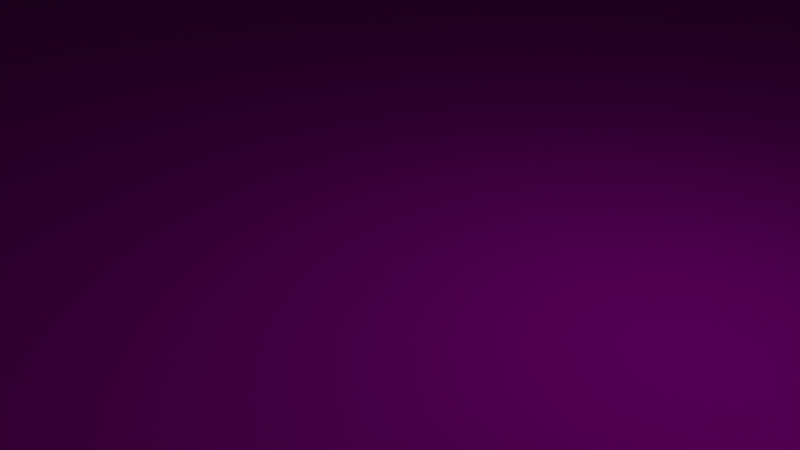 # Source: Ramp_Begin_X2.blend  (saved by Blender 2.77.0; exported with 4.5.12 LTS)
import bpy
from mathutils import Matrix  # noqa: F401  (used for matrix-valued properties, if any)

bpy.ops.wm.read_factory_settings(use_empty=True)
scene = bpy.context.scene
scene.name = 'Scene'

# ---- collections
col_collection_1 = bpy.data.collections.new('Collection 1'); scene.collection.children.link(col_collection_1)

# ---- images (referenced by path relative to the original .blend; pixels are not part of the script)
import os
ASSET_DIR = os.environ.get("B2B_ASSET_DIR", "")  # directory of the original .blend (textures are referenced by path, not embedded)
HERE = os.path.dirname(os.path.abspath(__file__))  # packed textures are extracted next to this script under _unpacked/

def load_image(name, relpath, width, height, colorspace="sRGB"):
    """Load a texture the original file referenced (path relative to the .blend, or extracted next to this script)."""
    p = next((c for c in (os.path.join(HERE, relpath), os.path.join(ASSET_DIR, relpath)) if relpath and os.path.exists(c)), "")
    if p:
        img = bpy.data.images.load(p, check_existing=True)
        img.name = name
    else:  # same state as the original file: an image datablock whose file is absent (Cycles renders it pink)
        img = bpy.data.images.new(name, width, height)
        img.source = "FILE"
        img.filepath = "//" + (relpath or name)
    img.colorspace_settings.name = colorspace
    return img
img_modularracetrack_1_png_001 = load_image('ModularRacetrack_1.png.001', 'ModularRacetrack_1.png', 1024, 1024, 'sRGB')
img_tarmacalbedo_tif = load_image('TarmacAlbedo.tif', 'TarmacAlbedo.tif', 1024, 1024, 'sRGB')
img_whiteasphalt_jpg = load_image('whiteasphalt.jpg', 'whiteasphalt.jpg', 1024, 1024, 'sRGB')

# ---- materials (node trees are filled in below, after node groups)
mat_material = bpy.data.materials.new('Material')
mat_material.alpha_threshold = 0.0
mat_material.roughness = 0.5
mat_material_001 = bpy.data.materials.new('Material.001')
mat_material_001.alpha_threshold = 0.0
mat_material_001.roughness = 0.5
mat_material_002 = bpy.data.materials.new('Material.002')
mat_material_002.alpha_threshold = 0.0
mat_material_002.roughness = 0.5

# ---- material node trees
mat_material.use_nodes = True; mat_material.node_tree.nodes.clear()
_N = mat_material.node_tree.nodes; _L = mat_material.node_tree.links
n0 = _N.new('ShaderNodeOutputMaterial'); n0.name = 'Material Output'; n0.location = (300, 300)
n1 = _N.new('ShaderNodeBsdfDiffuse'); n1.name = 'Diffuse BSDF'; n1.location = (10, 300)
n2 = _N.new('ShaderNodeTexImage'); n2.name = 'Image Texture'; n2.location = (-180, 300)
n2.width = 140
n2.image = img_modularracetrack_1_png_001
_L.new(n1.outputs[0], n0.inputs[0])
_L.new(n2.outputs[0], n1.inputs[0])
n0.is_active_output = True
mat_material_001.use_nodes = True; mat_material_001.node_tree.nodes.clear()
_N = mat_material_001.node_tree.nodes; _L = mat_material_001.node_tree.links
n0 = _N.new('ShaderNodeOutputMaterial'); n0.name = 'Material Output'; n0.location = (300, 300)
n1 = _N.new('ShaderNodeBsdfDiffuse'); n1.name = 'Diffuse BSDF'; n1.location = (10, 300)
n2 = _N.new('ShaderNodeTexImage'); n2.name = 'Image Texture'; n2.location = (-180, 300)
n2.width = 140
n2.image = img_tarmacalbedo_tif
_L.new(n1.outputs[0], n0.inputs[0])
_L.new(n2.outputs[0], n1.inputs[0])
n0.is_active_output = True
mat_material_002.use_nodes = True; mat_material_002.node_tree.nodes.clear()
_N = mat_material_002.node_tree.nodes; _L = mat_material_002.node_tree.links
n0 = _N.new('ShaderNodeOutputMaterial'); n0.name = 'Material Output'; n0.location = (300, 300)
n1 = _N.new('ShaderNodeBsdfDiffuse'); n1.name = 'Diffuse BSDF'; n1.location = (10, 300)
n2 = _N.new('ShaderNodeTexImage'); n2.name = 'Image Texture'; n2.location = (-180, 300)
n2.width = 140
n2.image = img_whiteasphalt_jpg
_L.new(n1.outputs[0], n0.inputs[0])
_L.new(n2.outputs[0], n1.inputs[0])
n0.is_active_output = True

# ---- world
world_world = bpy.data.worlds.new('World'); scene.world = world_world
world_world.color = (0.05088, 0.05088, 0.05088)
world_world.use_sun_shadow = False
world_world.sun_shadow_jitter_overblur = 0.0
world_world.cycles.sampling_method = 'MANUAL'

# ---- cameras
cam_camera = bpy.data.cameras.new('Camera')
cam_camera.clip_end = 100.0
cam_camera.lens = 35.0
cam_camera.sensor_width = 32.0
cam_camera.sensor_height = 18.0
cam_camera.ortho_scale = 7.314
cam_camera.dof.focus_distance = 0.0

# ---- lights
light_lamp = bpy.data.lights.new('Lamp', 'POINT')
light_lamp.transmission_factor = 0.0
light_lamp.cutoff_distance = 30.0
light_lamp.energy = 100.0
light_lamp.shadow_buffer_clip_start = 1.001
light_lamp.shadow_soft_size = 0.1
light_lamp.shadow_maximum_resolution = 0.006
light_lamp.use_absolute_resolution = True

# ---- meshes
me_cube = bpy.data.meshes.new('Cube')
me_cube.from_pydata([(32.0, 32.0, 0.0), (32.0, -32.0, 0.0), (-32.0, -32.0, 0.0), (-32.0, 32.0, 0.0), (32.0, 32.0, 32.0), (32.0, -32.0, 16.0), (-32.0, -32.0, 16.0), (-32.0, 32.0, 32.0), (0.0, -32.0, 16.0), (-28.0, -32.0, 16.0), (28.0, -32.0, 16.0), (0.0, 32.0, 32.0), (-28.0, 32.0, 32.0), (28.0, 32.0, 32.0), (27.0, -32.0, 16.0), (-27.0, -32.0, 16.0), (27.0, 32.0, 32.0), (-27.0, 32.0, 32.0), (25.0, -32.0, 16.0), (-25.0, -32.0, 16.0), (25.0, 32.0, 32.0), (-25.0, 32.0, 32.0), (32.0, -28.81, 16.04), (32.0, -25.63, 16.15), (32.0, -22.45, 16.34), (32.0, -19.28, 16.6), (32.0, -16.11, 16.93), (32.0, -12.95, 17.34), (32.0, -9.81, 17.82), (32.0, -6.678, 18.37), (32.0, -3.562, 19.0), (32.0, -0.4621, 19.7), (32.0, 2.618, 20.47), (32.0, 5.678, 21.31), (32.0, 8.715, 22.22), (32.0, 11.73, 23.21), (32.0, 14.71, 24.26), (32.0, 17.67, 25.39), (32.0, 20.6, 26.58), (32.0, 23.49, 27.84), (32.0, 26.36, 29.16), (32.0, 29.19, 30.56), (28.0, 29.19, 30.56), (28.0, 26.36, 29.16), (28.0, 23.49, 27.84), (28.0, 20.6, 26.58), (28.0, 17.67, 25.39), (28.0, 14.71, 24.26), (28.0, 11.73, 23.21), (28.0, 8.715, 22.22), (28.0, 5.678, 21.31), (28.0, 2.618, 20.47), (28.0, -0.4621, 19.7), (28.0, -3.562, 19.0), (28.0, -6.678, 18.37), (28.0, -9.81, 17.82), (28.0, -12.95, 17.34), (28.0, -16.11, 16.93), (28.0, -19.28, 16.6), (28.0, -22.45, 16.34), (28.0, -25.63, 16.15), (28.0, -28.81, 16.04), (27.0, -28.81, 16.04), (27.0, -25.63, 16.15), (27.0, -22.45, 16.34), (27.0, -19.28, 16.6), (27.0, -16.11, 16.93), (27.0, -12.95, 17.34), (27.0, -9.81, 17.82), (27.0, -6.678, 18.37), (27.0, -3.562, 19.0), (27.0, -0.4621, 19.7), (27.0, 2.618, 20.47), (27.0, 5.678, 21.31), (27.0, 8.715, 22.22), (27.0, 11.73, 23.21), (27.0, 14.71, 24.26), (27.0, 17.67, 25.39), (27.0, 20.6, 26.58), (27.0, 23.49, 27.84), (27.0, 26.36, 29.16), (27.0, 29.19, 30.56), (25.0, 29.19, 30.56), (25.0, 26.36, 29.16), (25.0, 23.49, 27.84), (25.0, 20.6, 26.58), (25.0, 17.67, 25.39), (25.0, 14.71, 24.26), (25.0, 11.73, 23.21), (25.0, 8.715, 22.22), (25.0, 5.678, 21.31), (25.0, 2.618, 20.47), (25.0, -0.4621, 19.7), (25.0, -3.562, 19.0), (25.0, -6.678, 18.37), (25.0, -9.81, 17.82), (25.0, -12.95, 17.34), (25.0, -16.11, 16.93), (25.0, -19.28, 16.6), (25.0, -22.45, 16.34), (25.0, -25.63, 16.15), (25.0, -28.81, 16.04), (0.0, -28.81, 16.04), (0.0, -25.63, 16.15), (0.0, -22.45, 16.34), (0.0, -19.28, 16.6), (0.0, -16.11, 16.93), (0.0, -12.95, 17.34), (0.0, -9.81, 17.82), (0.0, -6.678, 18.37), (0.0, -3.562, 19.0), (0.0, -0.4621, 19.7), (0.0, 2.618, 20.47), (0.0, 5.678, 21.31), (0.0, 8.715, 22.22), (0.0, 11.73, 23.21), (0.0, 14.71, 24.26), (0.0, 17.67, 25.39), (0.0, 20.6, 26.58), (0.0, 23.49, 27.84), (0.0, 26.36, 29.16), (0.0, 29.19, 30.56), (-25.0, 29.19, 30.56), (-25.0, 26.36, 29.16), (-25.0, 23.49, 27.84), (-25.0, 20.6, 26.58), (-25.0, 17.67, 25.39), (-25.0, 14.71, 24.26), (-25.0, 11.73, 23.21), (-25.0, 8.715, 22.22), (-25.0, 5.678, 21.31), (-25.0, 2.618, 20.47), (-25.0, -0.4621, 19.7), (-25.0, -3.562, 19.0), (-25.0, -6.678, 18.37), (-25.0, -9.81, 17.82), (-25.0, -12.95, 17.34), (-25.0, -16.11, 16.93), (-25.0, -19.28, 16.6), (-32.0, -28.81, 16.04), (-32.0, -25.63, 16.15), (-32.0, -22.45, 16.34), (-32.0, -19.28, 16.6), (-32.0, -16.11, 16.93), (-32.0, -12.95, 17.34), (-32.0, -9.81, 17.82), (-32.0, -6.678, 18.37), (-32.0, -3.562, 19.0), (-32.0, -0.4621, 19.7), (-32.0, 2.618, 20.47), (-32.0, 5.678, 21.31), (-32.0, 8.715, 22.22), (-32.0, 11.73, 23.21), (-32.0, 14.71, 24.26), (-32.0, 17.67, 25.39), (-32.0, 20.6, 26.58), (-32.0, 23.49, 27.84), (-32.0, 26.36, 29.16), (-32.0, 29.19, 30.56), (-25.0, -22.45, 16.34), (-25.0, -25.63, 16.15), (-25.0, -28.81, 16.04), (-27.0, -28.81, 16.04), (-27.0, -25.63, 16.15), (-27.0, -22.45, 16.34), (-27.0, -19.28, 16.6), (-27.0, -16.11, 16.93), (-27.0, -12.95, 17.34), (-27.0, -9.81, 17.82), (-27.0, -6.678, 18.37), (-27.0, -3.562, 19.0), (-27.0, -0.4621, 19.7), (-27.0, 2.618, 20.47), (-27.0, 5.678, 21.31), (-27.0, 8.715, 22.22), (-27.0, 11.73, 23.21), (-27.0, 14.71, 24.26), (-27.0, 17.67, 25.39), (-27.0, 20.6, 26.58), (-27.0, 23.49, 27.84), (-27.0, 26.36, 29.16), (-27.0, 29.19, 30.56), (-28.0, 29.19, 30.56), (-28.0, 26.36, 29.16), (-28.0, 23.49, 27.84), (-28.0, 20.6, 26.58), (-28.0, 17.67, 25.39), (-28.0, 14.71, 24.26), (-28.0, 11.73, 23.21), (-28.0, 8.715, 22.22), (-28.0, 5.678, 21.31), (-28.0, 2.618, 20.47), (-28.0, -0.4621, 19.7), (-28.0, -3.562, 19.0), (-28.0, -6.678, 18.37), (-28.0, -9.81, 17.82), (-28.0, -12.95, 17.34), (-28.0, -16.11, 16.93), (-28.0, -19.28, 16.6), (-28.0, -22.45, 16.34), (-28.0, -25.63, 16.15), (-28.0, -28.81, 16.04)], [], [(0, 1, 2, 3), (1, 5, 10, 14, 18, 8, 19, 15, 9, 6, 2), (4, 0, 3, 7, 12, 17, 21, 11, 20, 16, 13), (167, 168, 195, 196), (196, 195, 145, 144), (135, 168, 167, 136), (196, 144, 143, 197), (166, 167, 196, 197), (136, 167, 166, 137), (137, 166, 165, 138), (165, 166, 197, 198), (197, 143, 142, 198), (198, 142, 141, 199), (164, 165, 198, 199), (138, 165, 164, 159), (163, 164, 199, 200), (159, 164, 163, 160), (200, 199, 141, 140), (162, 163, 200, 201), (160, 163, 162, 161), (201, 200, 140, 139), (102, 103, 160, 161), (103, 104, 159, 160), (104, 105, 138, 159), (105, 106, 137, 138), (106, 107, 136, 137), (107, 108, 135, 136), (145, 195, 194, 146), (168, 169, 194, 195), (134, 169, 168, 135), (146, 194, 193, 147), (169, 170, 193, 194), (133, 170, 169, 134), (147, 193, 192, 148), (170, 171, 192, 193), (132, 171, 170, 133), (148, 192, 191, 149), (171, 172, 191, 192), (131, 172, 171, 132), (149, 191, 190, 150), (172, 173, 190, 191), (130, 173, 172, 131), (150, 190, 189, 151), (173, 174, 189, 190), (129, 174, 173, 130), (151, 189, 188, 152), (174, 175, 188, 189), (128, 175, 174, 129), (152, 188, 187, 153), (175, 176, 187, 188), (127, 176, 175, 128), (153, 187, 186, 154), (176, 177, 186, 187), (126, 177, 176, 127), (125, 178, 177, 126), (177, 178, 185, 186), (155, 154, 186, 185), (155, 185, 184, 156), (178, 179, 184, 185), (124, 179, 178, 125), (123, 180, 179, 124), (156, 184, 183, 157), (179, 180, 183, 184), (180, 181, 182, 183), (122, 181, 180, 123), (158, 157, 183, 182), (120, 121, 122, 123), (119, 120, 123, 124), (118, 119, 124, 125), (117, 118, 125, 126), (115, 116, 127, 128), (116, 117, 126, 127), (114, 115, 128, 129), (113, 114, 129, 130), (112, 113, 130, 131), (111, 112, 131, 132), (110, 111, 132, 133), (109, 110, 133, 134), (108, 109, 134, 135), (100, 103, 102, 101), (99, 104, 103, 100), (98, 105, 104, 99), (64, 65, 98, 99), (63, 64, 99, 100), (62, 63, 100, 101), (60, 63, 62, 61), (59, 64, 63, 60), (58, 65, 64, 59), (61, 22, 23, 60), (23, 24, 59, 60), (24, 25, 58, 59), (25, 26, 57, 58), (57, 66, 65, 58), (65, 66, 97, 98), (66, 67, 96, 97), (56, 67, 66, 57), (26, 27, 56, 57), (27, 28, 55, 56), (55, 68, 67, 56), (67, 68, 95, 96), (68, 69, 94, 95), (54, 69, 68, 55), (28, 29, 54, 55), (29, 30, 53, 54), (53, 70, 69, 54), (69, 70, 93, 94), (70, 71, 92, 93), (52, 71, 70, 53), (30, 31, 52, 53), (71, 72, 91, 92), (51, 72, 71, 52), (31, 32, 51, 52), (32, 33, 50, 51), (50, 73, 72, 51), (72, 73, 90, 91), (73, 74, 89, 90), (49, 74, 73, 50), (33, 34, 49, 50), (34, 35, 48, 49), (48, 75, 74, 49), (47, 76, 75, 48), (35, 36, 47, 48), (75, 76, 87, 88), (74, 75, 88, 89), (76, 77, 86, 87), (46, 77, 76, 47), (36, 37, 46, 47), (37, 38, 45, 46), (45, 78, 77, 46), (77, 78, 85, 86), (38, 39, 44, 45), (39, 40, 43, 44), (40, 41, 42, 43), (42, 81, 80, 43), (43, 80, 79, 44), (44, 79, 78, 45), (78, 79, 84, 85), (79, 80, 83, 84), (80, 81, 82, 83), (82, 121, 120, 83), (83, 120, 119, 84), (84, 119, 118, 85), (85, 118, 117, 86), (86, 117, 116, 87), (87, 116, 115, 88), (88, 115, 114, 89), (89, 114, 113, 90), (90, 113, 112, 91), (91, 112, 111, 92), (92, 111, 110, 93), (93, 110, 109, 94), (94, 109, 108, 95), (95, 108, 107, 96), (96, 107, 106, 97), (97, 106, 105, 98), (5, 22, 61, 10), (10, 61, 62, 14), (14, 62, 101, 18), (18, 101, 102, 8), (8, 102, 161, 19), (19, 161, 162, 15), (15, 162, 201, 9), (9, 201, 139, 6), (4, 13, 42, 41), (13, 16, 81, 42), (16, 20, 82, 81), (20, 11, 121, 82), (11, 21, 122, 121), (21, 17, 181, 122), (17, 12, 182, 181), (158, 182, 12, 7), (7, 3, 158), (158, 3, 157), (156, 157, 3), (155, 156, 3), (154, 155, 3), (153, 154, 3), (6, 139, 2), (139, 140, 2), (140, 141, 2), (141, 142, 2), (152, 153, 3), (151, 152, 3), (150, 151, 3), (149, 150, 3), (142, 143, 2), (143, 144, 2), (144, 145, 2), (148, 149, 3), (147, 148, 3), (146, 147, 3), (145, 146, 2), (2, 146, 3), (29, 1, 0), (5, 1, 22), (22, 1, 23), (24, 23, 1), (25, 24, 1), (26, 25, 1), (27, 26, 1), (28, 27, 1), (29, 28, 1), (4, 41, 0), (41, 40, 0), (40, 39, 0), (39, 38, 0), (38, 37, 0), (37, 36, 0), (36, 35, 0), (35, 34, 0), (34, 33, 0), (33, 32, 0), (30, 29, 0), (31, 30, 0), (32, 31, 0)])
me_cube.polygons.foreach_set('material_index', [0, 0, 0, 1, 0, 2, 0, 1, 2, 2, 1, 0, 0, 1, 2, 1, 2, 0, 1, 2, 0, 1, 1, 1, 1, 1, 1, 0, 1, 2, 0, 1, 2, 0, 1, 2, 0, 1, 2, 0, 1, 2, 0, 1, 2, 0, 1, 2, 0, 1, 2, 0, 1, 2, 2, 1, 0, 0, 1, 2, 2, 0, 1, 1, 2, 0, 1, 1, 1, 1, 1, 1, 1, 1, 1, 1, 1, 1, 1, 1, 1, 1, 2, 2, 2, 1, 1, 1, 0, 0, 0, 0, 1, 2, 2, 1, 0, 0, 1, 2, 2, 1, 0, 0, 1, 2, 2, 1, 0, 2, 1, 0, 0, 1, 2, 2, 1, 0, 0, 1, 1, 0, 2, 2, 2, 1, 0, 0, 1, 2, 0, 0, 0, 1, 1, 1, 2, 2, 2, 1, 1, 1, 1, 1, 1, 1, 1, 1, 1, 1, 1, 1, 1, 1, 1, 0, 1, 2, 1, 1, 2, 1, 0, 0, 1, 2, 1, 1, 2, 1, 0, 0, 0, 0, 0, 0, 0, 0, 0, 0, 0, 0, 0, 0, 0, 0, 0, 0, 0, 0, 0, 0, 0, 0, 0, 0, 0, 0, 0, 0, 0, 0, 0, 0, 0, 0, 0, 0, 0, 0, 0, 0, 0, 0, 0])
_uv = me_cube.uv_layers.new(name='UVMap')
_uv.uv.foreach_set('vector', [0.0, 1.49e-07, 0.3333, 0.0, 0.3333, 1.0, 4.967e-08, 1.0, 0.0, 0.0, 0.08333, 0.0, 0.08333, 0.0625, 0.08333, 0.07812, 0.08333, 0.1094, 0.08333, 0.5, 0.08333, 0.8906, 0.08333, 0.9219, 0.08333, 0.9375, 0.08333, 1.0, 5.431e-08, 1.0, 0.08333, 1.0, 2.45e-08, 1.0, 0.0, 0.0, 0.08333, 0.0, 0.08333, 0.0625, 0.08333, 0.07813, 0.08333, 0.1094, 0.08333, 0.5, 0.08333, 0.8906, 0.08333, 0.9219, 0.08333, 0.9375, 0.7579, 0.715, 0.7579, 0.667, 0.7731, 0.667, 0.7731, 0.715, 3.179e-07, 0.715, 3.179e-07, 0.667, 0.3333, 0.667, 0.3333, 0.715, -0.2729, 2.17, 0.03032, 2.17, 0.03032, 2.65, -0.2729, 2.65, 3.179e-07, 0.715, 0.3333, 0.715, 0.3333, 0.7629, 4.768e-07, 0.7629, 0.7579, 0.7629, 0.7579, 0.715, 0.7731, 0.715, 0.7731, 0.7629, -0.2729, 2.65, 0.03032, 2.65, 0.03032, 3.129, -0.2729, 3.129, -0.2729, 3.129, 0.03032, 3.129, 0.03032, 3.607, -0.2729, 3.607, 0.7579, 0.8107, 0.7579, 0.7629, 0.7731, 0.7629, 0.7731, 0.8107, 4.768e-07, 0.7629, 0.3333, 0.7629, 0.3333, 0.8107, 4.768e-07, 0.8107, 4.768e-07, 0.8107, 0.3333, 0.8107, 0.3333, 0.8584, 4.768e-07, 0.8584, 0.7579, 0.8584, 0.7579, 0.8107, 0.7731, 0.8107, 0.7731, 0.8584, -0.2729, 3.607, 0.03032, 3.607, 0.03032, 4.084, -0.2729, 4.084, 0.7579, 0.9058, 0.7579, 0.8584, 0.7731, 0.8584, 0.7731, 0.9058, -0.2729, 4.084, 0.03032, 4.084, 0.03032, 4.558, -0.2729, 4.558, 4.768e-07, 0.9058, 4.768e-07, 0.8584, 0.3333, 0.8584, 0.3333, 0.9058, 0.7579, 0.953, 0.7579, 0.9058, 0.7731, 0.9058, 0.7731, 0.953, -0.2729, 4.558, 0.03032, 4.558, 0.03032, 5.03, -0.2729, 5.03, 4.768e-07, 0.953, 4.768e-07, 0.9058, 0.3333, 0.9058, 0.3333, 0.953, 0.379, 0.953, 0.379, 0.9058, 0.7579, 0.9058, 0.7579, 0.953, 0.379, 0.9058, 0.379, 0.8584, 0.7579, 0.8584, 0.7579, 0.9058, 0.379, 0.8584, 0.379, 0.8107, 0.7579, 0.8107, 0.7579, 0.8584, 0.379, 0.8107, 0.379, 0.7629, 0.7579, 0.7629, 0.7579, 0.8107, 0.379, 0.7629, 0.379, 0.715, 0.7579, 0.715, 0.7579, 0.7629, 0.379, 0.715, 0.379, 0.667, 0.7579, 0.667, 0.7579, 0.715, 0.3333, 0.667, 3.179e-07, 0.667, 3.179e-07, 0.6189, 0.3333, 0.6189, 0.7579, 0.667, 0.7579, 0.6189, 0.7731, 0.6189, 0.7731, 0.667, -0.2729, 1.689, 0.03032, 1.689, 0.03032, 2.17, -0.2729, 2.17, 0.3333, 0.6189, 3.179e-07, 0.6189, 3.179e-07, 0.5708, 0.3333, 0.5708, 0.7579, 0.6189, 0.7579, 0.5708, 0.7731, 0.5708, 0.7731, 0.6189, -0.2729, 1.208, 0.03032, 1.208, 0.03032, 1.689, -0.2729, 1.689, 0.3333, 0.5708, 3.179e-07, 0.5708, 3.179e-07, 0.5226, 0.3333, 0.5226, 0.7579, 0.5708, 0.7579, 0.5226, 0.7731, 0.5226, 0.7731, 0.5708, -0.2729, 0.7265, 0.03032, 0.7265, 0.03032, 1.208, -0.2729, 1.208, 0.3333, 0.5226, 3.179e-07, 0.5226, 3.179e-07, 0.4745, 0.3333, 0.4745, 0.7579, 0.5226, 0.7579, 0.4745, 0.7731, 0.4745, 0.7731, 0.5226, -0.2729, 0.2451, 0.03032, 0.2451, 0.03032, 0.7265, -0.2729, 0.7265, 0.3333, 0.4745, 3.179e-07, 0.4745, 3.179e-07, 0.4264, 0.3333, 0.4264, 0.7579, 0.4745, 0.7579, 0.4264, 0.7731, 0.4264, 0.7731, 0.4745, -0.2729, -0.2358, 0.03032, -0.2358, 0.03032, 0.2451, -0.2729, 0.2451, 0.3333, 0.4264, 3.179e-07, 0.4264, 1.589e-07, 0.3784, 0.3333, 0.3784, 0.7579, 0.4264, 0.7579, 0.3784, 0.7731, 0.3784, 0.7731, 0.4264, -0.2729, -0.716, 0.03032, -0.716, 0.03032, -0.2358, -0.2729, -0.2358, 0.3333, 0.3784, 1.589e-07, 0.3784, 1.589e-07, 0.3305, 0.3333, 0.3305, 0.7579, 0.3784, 0.7579, 0.3305, 0.7731, 0.3305, 0.7731, 0.3784, -0.2729, -1.195, 0.03032, -1.195, 0.03032, -0.716, -0.2729, -0.716, 0.3333, 0.3305, 1.589e-07, 0.3305, 1.589e-07, 0.2827, 0.3333, 0.2827, 0.7579, 0.3305, 0.7579, 0.2827, 0.7731, 0.2827, 0.7731, 0.3305, -0.2729, -1.673, 0.03032, -1.673, 0.03032, -1.195, -0.2729, -1.195, 0.3333, 0.2827, 1.589e-07, 0.2827, 1.589e-07, 0.2351, 0.3333, 0.2351, 0.7579, 0.2827, 0.7579, 0.2351, 0.7731, 0.2351, 0.7731, 0.2827, -0.2729, -2.149, 0.03032, -2.149, 0.03032, -1.673, -0.2729, -1.673, -0.2729, -2.624, 0.03032, -2.624, 0.03032, -2.149, -0.2729, -2.149, 0.7579, 0.2351, 0.7579, 0.1876, 0.7731, 0.1876, 0.7731, 0.2351, 0.3333, 0.1876, 0.3333, 0.2351, 1.589e-07, 0.2351, 1.589e-07, 0.1876, 0.3333, 0.1876, 1.589e-07, 0.1876, 1.589e-07, 0.1404, 0.3333, 0.1404, 0.7579, 0.1876, 0.7579, 0.1404, 0.7731, 0.1404, 0.7731, 0.1876, -0.2729, -3.096, 0.03032, -3.096, 0.03032, -2.624, -0.2729, -2.624, -0.2729, -3.566, 0.03032, -3.566, 0.03032, -3.096, -0.2729, -3.096, 0.3333, 0.1404, 1.589e-07, 0.1404, 1.589e-07, 0.09341, 0.3333, 0.09341, 0.7579, 0.1404, 0.7579, 0.09341, 0.7731, 0.09341, 0.7731, 0.1404, 0.7579, 0.09341, 0.7579, 0.04669, 0.7731, 0.04669, 0.7731, 0.09341, -0.2729, -4.033, 0.03032, -4.033, 0.03032, -3.566, -0.2729, -3.566, 0.3333, 0.04669, 0.3333, 0.09341, 1.589e-07, 0.09341, 0.0, 0.04669, 0.379, 0.09341, 0.379, 0.04669, 0.7579, 0.04669, 0.7579, 0.09341, 0.379, 0.1404, 0.379, 0.09341, 0.7579, 0.09341, 0.7579, 0.1404, 0.379, 0.1876, 0.379, 0.1404, 0.7579, 0.1404, 0.7579, 0.1876, 0.379, 0.2351, 0.379, 0.1876, 0.7579, 0.1876, 0.7579, 0.2351, 0.379, 0.3305, 0.379, 0.2827, 0.7579, 0.2827, 0.7579, 0.3305, 0.379, 0.2827, 0.379, 0.2351, 0.7579, 0.2351, 0.7579, 0.2827, 0.379, 0.3784, 0.379, 0.3305, 0.7579, 0.3305, 0.7579, 0.3784, 0.379, 0.4264, 0.379, 0.3784, 0.7579, 0.3784, 0.7579, 0.4264, 0.379, 0.4745, 0.379, 0.4264, 0.7579, 0.4264, 0.7579, 0.4745, 0.379, 0.5226, 0.379, 0.4745, 0.7579, 0.4745, 0.7579, 0.5226, 0.379, 0.5708, 0.379, 0.5226, 0.7579, 0.5226, 0.7579, 0.5708, 0.379, 0.6189, 0.379, 0.5708, 0.7579, 0.5708, 0.7579, 0.6189, 0.379, 0.667, 0.379, 0.6189, 0.7579, 0.6189, 0.7579, 0.667, 1.735e-07, 0.9058, 0.379, 0.9058, 0.379, 0.953, 1.735e-07, 0.953, 1.735e-07, 0.8584, 0.379, 0.8584, 0.379, 0.9058, 1.735e-07, 0.9058, 1.735e-07, 0.8107, 0.379, 0.8107, 0.379, 0.8584, 1.735e-07, 0.8584, 0.03032, 4.084, 0.03032, 3.607, 0.3335, 3.607, 0.3335, 4.084, 0.03032, 4.558, 0.03032, 4.084, 0.3335, 4.084, 0.3335, 4.558, 0.03032, 5.03, 0.03032, 4.558, 0.3335, 4.558, 0.3335, 5.03, 0.7731, 0.9058, 0.7882, 0.9058, 0.7882, 0.953, 0.7731, 0.953, 0.7731, 0.8584, 0.7882, 0.8584, 0.7882, 0.9058, 0.7731, 0.9058, 0.7731, 0.8107, 0.7882, 0.8107, 0.7882, 0.8584, 0.7731, 0.8584, 0.02021, 0.953, 2.891e-08, 0.953, 2.891e-08, 0.9058, 0.02021, 0.9058, 2.891e-08, 0.9058, 2.891e-08, 0.8584, 0.02021, 0.8584, 0.02021, 0.9058, 2.891e-08, 0.8584, 2.891e-08, 0.8107, 0.02021, 0.8107, 0.02021, 0.8584, 2.891e-08, 0.8107, 2.891e-08, 0.7629, 0.02021, 0.7629, 0.02021, 0.8107, 0.7731, 0.7629, 0.7882, 0.7629, 0.7882, 0.8107, 0.7731, 0.8107, 0.03032, 3.607, 0.03032, 3.129, 0.3335, 3.129, 0.3335, 3.607, 0.03032, 3.129, 0.03032, 2.65, 0.3335, 2.65, 0.3335, 3.129, 0.7731, 0.715, 0.7882, 0.715, 0.7882, 0.7629, 0.7731, 0.7629, 2.891e-08, 0.7629, 1.928e-08, 0.715, 0.02021, 0.715, 0.02021, 0.7629, 1.928e-08, 0.715, 1.928e-08, 0.667, 0.02021, 0.667, 0.02021, 0.715, 0.7731, 0.667, 0.7882, 0.667, 0.7882, 0.715, 0.7731, 0.715, 0.03032, 2.65, 0.03032, 2.17, 0.3335, 2.17, 0.3335, 2.65, 0.03032, 2.17, 0.03032, 1.689, 0.3335, 1.689, 0.3335, 2.17, 0.7731, 0.6189, 0.7882, 0.6189, 0.7882, 0.667, 0.7731, 0.667, 1.928e-08, 0.667, 1.928e-08, 0.6189, 0.02021, 0.6189, 0.02021, 0.667, 1.928e-08, 0.6189, 1.928e-08, 0.5708, 0.02021, 0.5708, 0.02021, 0.6189, 0.7731, 0.5708, 0.7882, 0.5708, 0.7882, 0.6189, 0.7731, 0.6189, 0.03032, 1.689, 0.03032, 1.208, 0.3335, 1.208, 0.3335, 1.689, 0.03032, 1.208, 0.03032, 0.7265, 0.3335, 0.7265, 0.3335, 1.208, 0.7731, 0.5226, 0.7882, 0.5226, 0.7882, 0.5708, 0.7731, 0.5708, 1.928e-08, 0.5708, 1.928e-08, 0.5226, 0.02021, 0.5226, 0.02021, 0.5708, 0.03032, 0.7265, 0.03032, 0.2451, 0.3335, 0.2451, 0.3335, 0.7265, 0.7731, 0.4745, 0.7882, 0.4745, 0.7882, 0.5226, 0.7731, 0.5226, 1.928e-08, 0.5226, 1.928e-08, 0.4745, 0.02021, 0.4745, 0.02021, 0.5226, 1.928e-08, 0.4745, 1.928e-08, 0.4264, 0.02021, 0.4264, 0.02021, 0.4745, 0.7731, 0.4264, 0.7882, 0.4264, 0.7882, 0.4745, 0.7731, 0.4745, 0.03032, 0.2451, 0.03032, -0.2358, 0.3335, -0.2358, 0.3335, 0.2451, 0.03032, -0.2358, 0.03032, -0.716, 0.3335, -0.716, 0.3335, -0.2358, 0.7731, 0.3784, 0.7882, 0.3784, 0.7882, 0.4264, 0.7731, 0.4264, 1.928e-08, 0.4264, 1.928e-08, 0.3784, 0.02021, 0.3784, 0.02021, 0.4264, 1.928e-08, 0.3784, 1.928e-08, 0.3305, 0.02021, 0.3305, 0.02021, 0.3784, 0.7731, 0.3305, 0.7882, 0.3305, 0.7882, 0.3784, 0.7731, 0.3784, 0.7731, 0.2827, 0.7882, 0.2827, 0.7882, 0.3305, 0.7731, 0.3305, 1.928e-08, 0.3305, 1.928e-08, 0.2827, 0.02021, 0.2827, 0.02021, 0.3305, 0.03032, -1.195, 0.03032, -1.673, 0.3335, -1.673, 0.3335, -1.195, 0.03032, -0.716, 0.03032, -1.195, 0.3335, -1.195, 0.3335, -0.716, 0.03032, -1.673, 0.03032, -2.149, 0.3335, -2.149, 0.3335, -1.673, 0.7731, 0.2351, 0.7882, 0.2351, 0.7882, 0.2827, 0.7731, 0.2827, 1.928e-08, 0.2827, 0.0, 0.2351, 0.02021, 0.2351, 0.02021, 0.2827, 0.0, 0.2351, 0.0, 0.1876, 0.02021, 0.1876, 0.02021, 0.2351, 0.7731, 0.1876, 0.7882, 0.1876, 0.7882, 0.2351, 0.7731, 0.2351, 0.03032, -2.149, 0.03032, -2.624, 0.3335, -2.624, 0.3335, -2.149, 0.0, 0.1876, 0.0, 0.1404, 0.02021, 0.1404, 0.02021, 0.1876, 0.0, 0.1404, 0.0, 0.09341, 0.02021, 0.09341, 0.02021, 0.1404, 0.0, 0.09341, 0.0, 0.04669, 0.02021, 0.04669, 0.02021, 0.09341, 0.7731, 0.04669, 0.7882, 0.04669, 0.7882, 0.09341, 0.7731, 0.09341, 0.7731, 0.09341, 0.7882, 0.09341, 0.7882, 0.1404, 0.7731, 0.1404, 0.7731, 0.1404, 0.7882, 0.1404, 0.7882, 0.1876, 0.7731, 0.1876, 0.03032, -2.624, 0.03032, -3.096, 0.3335, -3.096, 0.3335, -2.624, 0.03032, -3.096, 0.03032, -3.566, 0.3335, -3.566, 0.3335, -3.096, 0.03032, -3.566, 0.03032, -4.033, 0.3335, -4.033, 0.3335, -3.566, 5.783e-08, 0.04669, 0.379, 0.04669, 0.379, 0.09341, 5.783e-08, 0.09341, 5.783e-08, 0.09341, 0.379, 0.09341, 0.379, 0.1404, 5.783e-08, 0.1404, 5.783e-08, 0.1404, 0.379, 0.1404, 0.379, 0.1876, 5.783e-08, 0.1876, 5.783e-08, 0.1876, 0.379, 0.1876, 0.379, 0.2351, 5.783e-08, 0.2351, 5.783e-08, 0.2351, 0.379, 0.2351, 0.379, 0.2827, 5.783e-08, 0.2827, 5.783e-08, 0.2827, 0.379, 0.2827, 0.379, 0.3305, 5.783e-08, 0.3305, 5.783e-08, 0.3305, 0.379, 0.3305, 0.379, 0.3784, 5.783e-08, 0.3784, 5.783e-08, 0.3784, 0.379, 0.3784, 0.379, 0.4264, 1.157e-07, 0.4264, 1.157e-07, 0.4264, 0.379, 0.4264, 0.379, 0.4745, 1.157e-07, 0.4745, 1.157e-07, 0.4745, 0.379, 0.4745, 0.379, 0.5226, 1.157e-07, 0.5226, 1.157e-07, 0.5226, 0.379, 0.5226, 0.379, 0.5708, 1.157e-07, 0.5708, 1.157e-07, 0.5708, 0.379, 0.5708, 0.379, 0.6189, 1.157e-07, 0.6189, 1.157e-07, 0.6189, 0.379, 0.6189, 0.379, 0.667, 1.157e-07, 0.667, 1.157e-07, 0.667, 0.379, 0.667, 0.379, 0.715, 1.157e-07, 0.715, 1.157e-07, 0.715, 0.379, 0.715, 0.379, 0.7629, 1.157e-07, 0.7629, 1.157e-07, 0.7629, 0.379, 0.7629, 0.379, 0.8107, 1.735e-07, 0.8107, 2.891e-08, 1.0, 2.891e-08, 0.953, 0.02021, 0.953, 0.02021, 1.0, 0.7731, 1.0, 0.7731, 0.953, 0.7882, 0.953, 0.7882, 1.0, 0.03032, 5.5, 0.03032, 5.03, 0.3335, 5.03, 0.3335, 5.5, 1.735e-07, 1.0, 1.735e-07, 0.953, 0.379, 0.953, 0.379, 1.0, 0.379, 1.0, 0.379, 0.953, 0.7579, 0.953, 0.7579, 1.0, -0.2729, 5.5, -0.2729, 5.03, 0.03032, 5.03, 0.03032, 5.5, 0.7579, 1.0, 0.7579, 0.953, 0.7731, 0.953, 0.7731, 1.0, 6.358e-07, 1.0, 4.768e-07, 0.953, 0.3333, 0.953, 0.3333, 1.0, 0.0, 0.0, 0.02021, 0.0, 0.02021, 0.04669, 0.0, 0.04669, 0.7731, 0.0, 0.7882, 0.0, 0.7882, 0.04669, 0.7731, 0.04669, 0.03032, -4.5, 0.3335, -4.5, 0.3335, -4.033, 0.03032, -4.033, 0.0, 0.0, 0.379, 0.0, 0.379, 0.04669, 5.783e-08, 0.04669, 0.379, 0.0, 0.7579, 0.0, 0.7579, 0.04669, 0.379, 0.04669, -0.2729, -4.5, 0.03032, -4.5, 0.03032, -4.033, -0.2729, -4.033, 0.7579, 0.0, 0.7731, 0.0, 0.7731, 0.04669, 0.7579, 0.04669, 0.3333, 0.04669, 0.0, 0.04669, 1.589e-07, 0.0, 0.3333, 0.0, 0.08333, 0.0, 0.0, 0.0, 0.0, 0.0, 0.0, 0.0, 0.0, 0.0, 0.0, 0.0, 0.0, 0.0, 0.0, 0.0, 0.0, 0.0, 0.0, 0.0, 0.0, 0.0, 0.0, 0.0, 0.0, 0.0, 0.0, 0.0, 0.0, 0.0, 0.0, 0.0, 0.0, 0.0, 0.0, 0.0, 0.08333, 1.0, 0.0, 0.0, 5.431e-08, 1.0, 0.0, 0.0, 0.0, 0.0, 5.431e-08, 1.0, 0.0, 0.0, 0.0, 0.0, 5.431e-08, 1.0, 0.0, 0.0, 0.0, 0.0, 5.431e-08, 1.0, 0.0, 0.0, 0.0, 0.0, 0.0, 0.0, 0.0, 0.0, 0.0, 0.0, 0.0, 0.0, 0.0, 0.0, 0.0, 0.0, 0.0, 0.0, 0.0, 0.0, 0.0, 0.0, 0.0, 0.0, 0.0, 0.0, 0.0, 0.0, 5.431e-08, 1.0, 0.0, 0.0, 0.0, 0.0, 5.431e-08, 1.0, 0.0, 0.0, 0.0, 0.0, 5.431e-08, 1.0, 0.0, 0.0, 0.0, 0.0, 0.0, 0.0, 0.0, 0.0, 0.0, 0.0, 0.0, 0.0, 0.0, 0.0, 0.0, 0.0, 0.0, 0.0, 0.0, 0.0, 0.0, 0.0, 5.431e-08, 1.0, 5.431e-08, 1.0, 0.0, 0.0, 0.0, 0.0, 0.0, 0.0, 0.3333, 0.0, 0.0, 1.49e-07, 0.08333, 0.0, 0.0, 0.0, 0.0, 0.0, 0.0, 0.0, 0.0, 0.0, 0.0, 0.0, 0.0, 0.0, 0.0, 0.0, 0.0, 0.0, 0.0, 0.0, 0.0, 0.0, 0.0, 0.0, 0.0, 0.0, 0.0, 0.0, 0.0, 0.0, 0.0, 0.0, 0.0, 0.0, 0.0, 0.0, 0.0, 0.0, 0.0, 0.0, 0.0, 0.0, 0.0, 0.0, 0.0, 0.0, 0.3333, 0.0, 0.08333, 1.0, 0.0, 0.0, 2.45e-08, 1.0, 0.0, 0.0, 0.0, 0.0, 2.45e-08, 1.0, 0.0, 0.0, 0.0, 0.0, 2.45e-08, 1.0, 0.0, 0.0, 0.0, 0.0, 2.45e-08, 1.0, 0.0, 0.0, 0.0, 0.0, 2.45e-08, 1.0, 0.0, 0.0, 0.0, 0.0, 2.45e-08, 1.0, 0.0, 0.0, 0.0, 0.0, 2.45e-08, 1.0, 0.0, 0.0, 0.0, 0.0, 2.45e-08, 1.0, 0.0, 0.0, 0.0, 0.0, 2.45e-08, 1.0, 0.0, 0.0, 0.0, 0.0, 2.45e-08, 1.0, 0.0, 0.0, 0.0, 0.0, 0.0, 1.49e-07, 0.0, 0.0, 0.0, 0.0, 0.0, 1.49e-07, 0.0, 0.0, 0.0, 0.0, 2.45e-08, 1.0])
me_cube.materials.append(mat_material)
me_cube.materials.append(mat_material_001)
me_cube.materials.append(mat_material_002)
me_cube.use_remesh_preserve_volume = False
me_cube.use_remesh_preserve_attributes = False
me_cube.use_mirror_vertex_groups = False
me_cube.update()

# ---- objects
ob_cube = bpy.data.objects.new('Cube', me_cube)
ob_lamp = bpy.data.objects.new('Lamp', light_lamp)
ob_camera = bpy.data.objects.new('Camera', cam_camera)

# ---- transforms, parenting, visibility, modifiers, constraints
ob_cube.location = (0.0, 0.0, 0.0)
ob_cube.lock_rotations_4d = False
ob_cube.empty_display_type = 'ARROWS'
ob_cube.lineart.crease_threshold = 0.0
ob_lamp.location = (4.076, 1.005, 5.904)
ob_lamp.rotation_euler = (0.6503, 0.05522, 1.866)
ob_lamp.lock_rotations_4d = False
ob_lamp.empty_display_type = 'ARROWS'
ob_lamp.color = (0.0, 0.0, 0.0, 0.0)
ob_lamp.lineart.crease_threshold = 0.0
ob_camera.location = (7.481, -6.508, 5.344)
ob_camera.rotation_euler = (1.109, 0.0, 0.8149)
ob_camera.lock_rotations_4d = False
ob_camera.empty_display_type = 'ARROWS'
ob_camera.color = (0.0, 0.0, 0.0, 0.0)
ob_camera.display_type = 'WIRE'
ob_camera.lineart.crease_threshold = 0.0

# ---- collection membership
col_collection_1.objects.link(ob_cube)
col_collection_1.objects.link(ob_lamp)
col_collection_1.objects.link(ob_camera)

# ---- scene / render settings (as saved in the file)
scene.camera = ob_camera
scene.frame_start = 1; scene.frame_end = 250; scene.frame_set(1)
scene.render.engine = 'CYCLES'
scene.render.resolution_percentage = 50
scene.render.dither_intensity = 0.0
scene.cycles.use_denoising = False
scene.cycles.samples = 128
scene.cycles.sampling_pattern = 'TABULATED_SOBOL'
scene.cycles.light_sampling_threshold = 0.0
scene.cycles.use_adaptive_sampling = False
scene.cycles.use_light_tree = False
scene.cycles.blur_glossy = 0.0
scene.cycles.sample_clamp_indirect = 0.0
scene.view_settings.view_transform = 'Standard'
bpy.context.view_layer.update()

